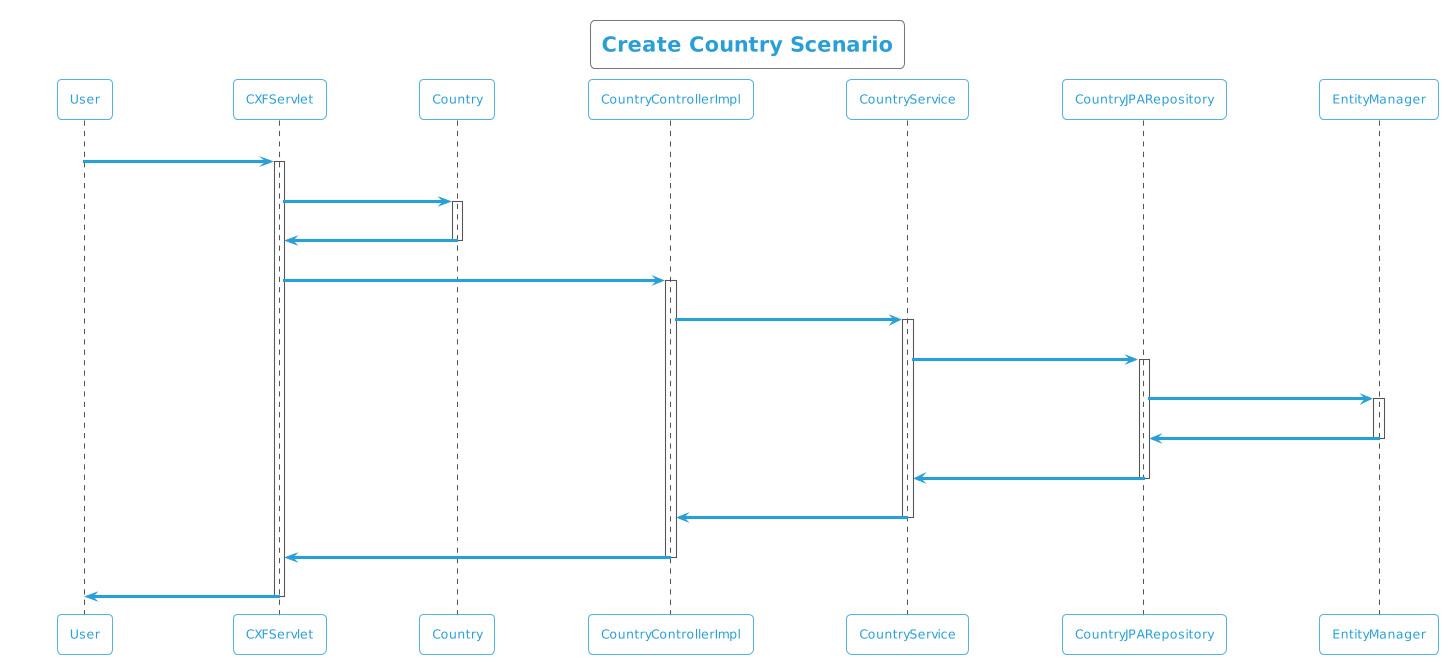

The diagram above was rendered by PlantUML. Its source (embedded in the PNG):
@startuml
!theme cyborg-outline
title Create Country Scenario
participant User
User -> CXFServlet: POST, Country
activate CXFServlet
CXFServlet -> Country: << create >>
activate Country
Country -> CXFServlet: << instance >>
deactivate Country
CXFServlet -> CountryControllerImpl: create(:Country)
activate CountryControllerImpl
CountryControllerImpl -> CountryService: create(:Country)
activate CountryService
CountryService -> CountryJPARepository: create(:Country)
activate CountryJPARepository
CountryJPARepository -> EntityManager: save(:Country)
activate EntityManager
EntityManager -> CountryJPARepository: << persisted Country >>
deactivate EntityManager
CountryJPARepository -> CountryService: << persisted Country >>
deactivate CountryJPARepository
CountryService -> CountryControllerImpl: << persisted Country >>
deactivate CountryService
CountryControllerImpl -> CXFServlet: << persisted Country >>
deactivate CountryControllerImpl
CXFServlet -> User: marshalled Country XML
deactivate CXFServlet
@enduml